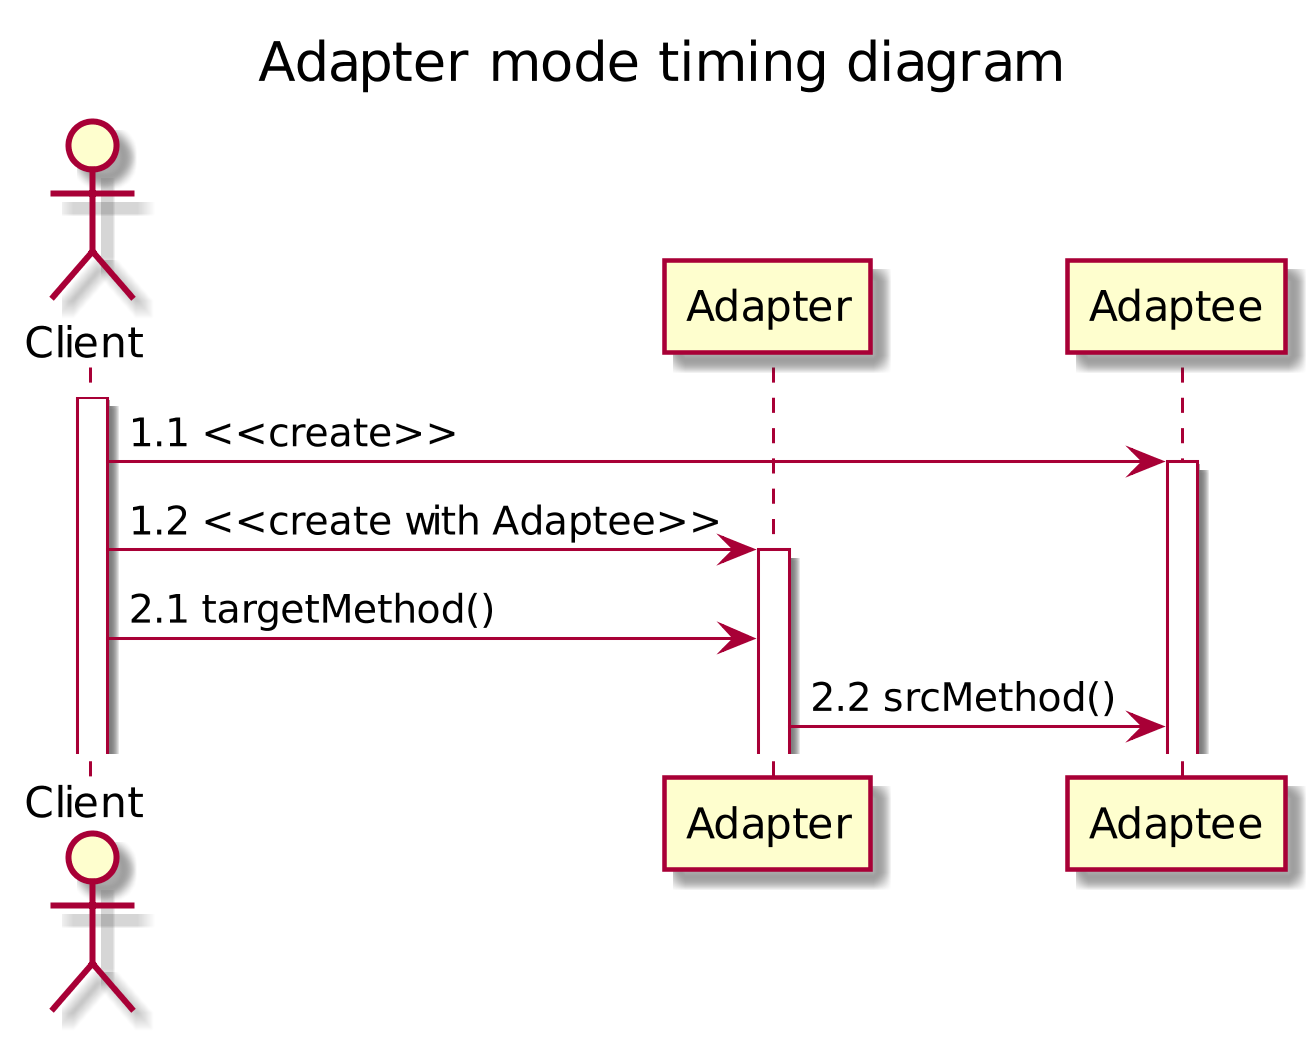

The diagram above was rendered by PlantUML. Its source (embedded in the PNG):
@startuml
scale 1024 height
title Adapter mode timing diagram

actor Client
participant Adapter
participant Adaptee

activate Client
Client -> Adaptee: 1.1 <<create>>
activate Adaptee
Client -> Adapter: 1.2 <<create with Adaptee>>
activate Adapter
Client -> Adapter: 2.1 targetMethod()
Adapter -> Adaptee: 2.2 srcMethod()
@enduml